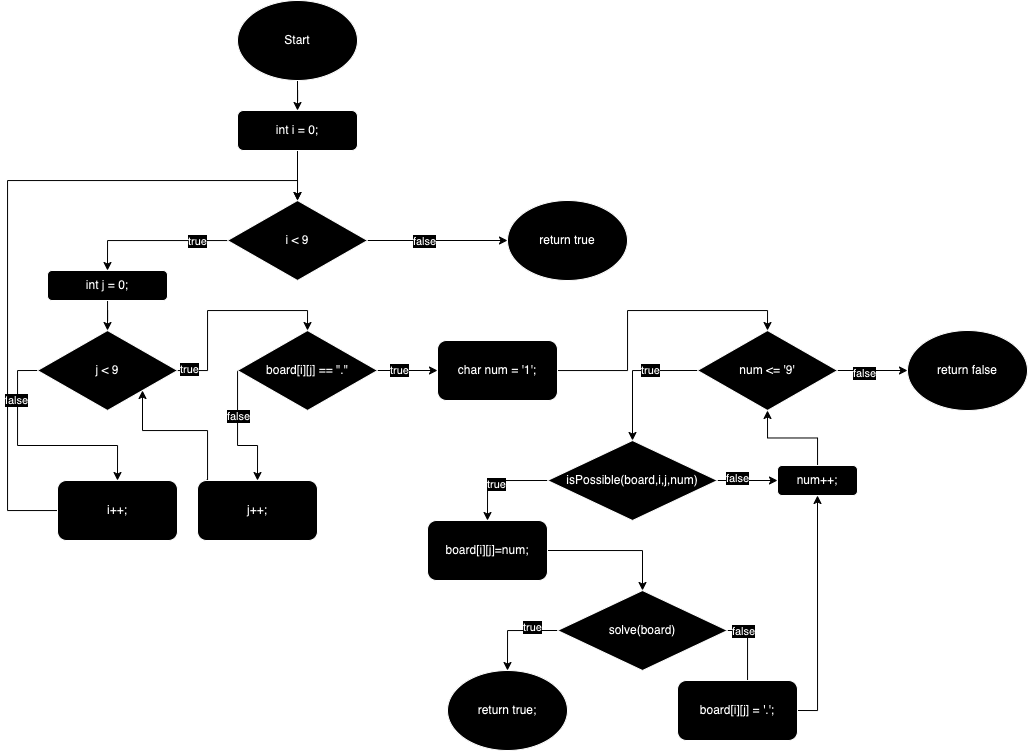

The diagram above was exported from draw.io. Its source (the exported page's mxGraphModel, read from the mxfile embedded in the PNG):
<mxGraphModel dx="909" dy="615" grid="1" gridSize="10" guides="1" tooltips="1" connect="1" arrows="1" fold="1" page="1" pageScale="1" pageWidth="1169" pageHeight="1654" background="#FFFFFF" math="0" shadow="0">
  <root>
    <mxCell id="0" />
    <mxCell id="1" parent="0" />
    <mxCell id="M__xc0VcjDYkkTv1wkbK-3" style="edgeStyle=orthogonalEdgeStyle;rounded=0;orthogonalLoop=1;jettySize=auto;html=1;entryX=0.5;entryY=0;entryDx=0;entryDy=0;strokeColor=#FFFFFF;" edge="1" parent="1" source="M__xc0VcjDYkkTv1wkbK-1" target="M__xc0VcjDYkkTv1wkbK-2">
      <mxGeometry relative="1" as="geometry" />
    </mxCell>
    <mxCell id="M__xc0VcjDYkkTv1wkbK-1" value="Start" style="ellipse;whiteSpace=wrap;html=1;" vertex="1" parent="1">
      <mxGeometry x="270" width="120" height="80" as="geometry" />
    </mxCell>
    <mxCell id="M__xc0VcjDYkkTv1wkbK-6" style="edgeStyle=orthogonalEdgeStyle;rounded=0;orthogonalLoop=1;jettySize=auto;html=1;entryX=0.5;entryY=0;entryDx=0;entryDy=0;strokeColor=#FFFFFF;" edge="1" parent="1" source="M__xc0VcjDYkkTv1wkbK-2" target="M__xc0VcjDYkkTv1wkbK-5">
      <mxGeometry relative="1" as="geometry" />
    </mxCell>
    <mxCell id="M__xc0VcjDYkkTv1wkbK-2" value="int i = 0;" style="rounded=1;whiteSpace=wrap;html=1;" vertex="1" parent="1">
      <mxGeometry x="270" y="110" width="120" height="40" as="geometry" />
    </mxCell>
    <mxCell id="M__xc0VcjDYkkTv1wkbK-9" style="edgeStyle=orthogonalEdgeStyle;rounded=0;orthogonalLoop=1;jettySize=auto;html=1;entryX=0.5;entryY=0;entryDx=0;entryDy=0;strokeColor=#FFFFFF;" edge="1" parent="1" source="M__xc0VcjDYkkTv1wkbK-5" target="M__xc0VcjDYkkTv1wkbK-8">
      <mxGeometry relative="1" as="geometry" />
    </mxCell>
    <mxCell id="M__xc0VcjDYkkTv1wkbK-18" value="true" style="edgeLabel;html=1;align=center;verticalAlign=middle;resizable=0;points=[];" vertex="1" connectable="0" parent="M__xc0VcjDYkkTv1wkbK-9">
      <mxGeometry x="-0.598" relative="1" as="geometry">
        <mxPoint as="offset" />
      </mxGeometry>
    </mxCell>
    <mxCell id="M__xc0VcjDYkkTv1wkbK-20" style="edgeStyle=orthogonalEdgeStyle;rounded=0;orthogonalLoop=1;jettySize=auto;html=1;exitX=1;exitY=0.5;exitDx=0;exitDy=0;entryX=0;entryY=0.5;entryDx=0;entryDy=0;strokeColor=#FFFFFF;" edge="1" parent="1" source="M__xc0VcjDYkkTv1wkbK-5" target="M__xc0VcjDYkkTv1wkbK-19">
      <mxGeometry relative="1" as="geometry" />
    </mxCell>
    <mxCell id="M__xc0VcjDYkkTv1wkbK-21" value="false" style="edgeLabel;html=1;align=center;verticalAlign=middle;resizable=0;points=[];" vertex="1" connectable="0" parent="M__xc0VcjDYkkTv1wkbK-20">
      <mxGeometry x="-0.198" y="-1" relative="1" as="geometry">
        <mxPoint as="offset" />
      </mxGeometry>
    </mxCell>
    <mxCell id="M__xc0VcjDYkkTv1wkbK-5" value="i &amp;lt; 9" style="rhombus;whiteSpace=wrap;html=1;" vertex="1" parent="1">
      <mxGeometry x="260" y="200" width="140" height="80" as="geometry" />
    </mxCell>
    <mxCell id="M__xc0VcjDYkkTv1wkbK-11" style="edgeStyle=orthogonalEdgeStyle;rounded=0;orthogonalLoop=1;jettySize=auto;html=1;entryX=0.5;entryY=0;entryDx=0;entryDy=0;strokeColor=#FFFFFF;" edge="1" parent="1" source="M__xc0VcjDYkkTv1wkbK-8" target="M__xc0VcjDYkkTv1wkbK-10">
      <mxGeometry relative="1" as="geometry" />
    </mxCell>
    <mxCell id="M__xc0VcjDYkkTv1wkbK-8" value="int j = 0;" style="rounded=1;whiteSpace=wrap;html=1;" vertex="1" parent="1">
      <mxGeometry x="80" y="270" width="120" height="30" as="geometry" />
    </mxCell>
    <mxCell id="M__xc0VcjDYkkTv1wkbK-16" style="edgeStyle=orthogonalEdgeStyle;rounded=0;orthogonalLoop=1;jettySize=auto;html=1;exitX=0;exitY=0.5;exitDx=0;exitDy=0;entryX=0.5;entryY=0;entryDx=0;entryDy=0;strokeColor=#FFFFFF;" edge="1" parent="1" source="M__xc0VcjDYkkTv1wkbK-10" target="M__xc0VcjDYkkTv1wkbK-14">
      <mxGeometry relative="1" as="geometry" />
    </mxCell>
    <mxCell id="M__xc0VcjDYkkTv1wkbK-17" value="false" style="edgeLabel;html=1;align=center;verticalAlign=middle;resizable=0;points=[];" vertex="1" connectable="0" parent="M__xc0VcjDYkkTv1wkbK-16">
      <mxGeometry x="-0.5675" y="-2" relative="1" as="geometry">
        <mxPoint as="offset" />
      </mxGeometry>
    </mxCell>
    <mxCell id="M__xc0VcjDYkkTv1wkbK-25" style="edgeStyle=orthogonalEdgeStyle;rounded=0;orthogonalLoop=1;jettySize=auto;html=1;entryX=0.5;entryY=0;entryDx=0;entryDy=0;strokeColor=#FFFFFF;" edge="1" parent="1" source="M__xc0VcjDYkkTv1wkbK-10" target="M__xc0VcjDYkkTv1wkbK-24">
      <mxGeometry relative="1" as="geometry" />
    </mxCell>
    <mxCell id="M__xc0VcjDYkkTv1wkbK-26" value="true" style="edgeLabel;html=1;align=center;verticalAlign=middle;resizable=0;points=[];" vertex="1" connectable="0" parent="M__xc0VcjDYkkTv1wkbK-25">
      <mxGeometry x="-0.8957" y="2" relative="1" as="geometry">
        <mxPoint as="offset" />
      </mxGeometry>
    </mxCell>
    <mxCell id="M__xc0VcjDYkkTv1wkbK-10" value="j &amp;lt; 9" style="rhombus;whiteSpace=wrap;html=1;" vertex="1" parent="1">
      <mxGeometry x="70" y="330" width="140" height="80" as="geometry" />
    </mxCell>
    <mxCell id="M__xc0VcjDYkkTv1wkbK-15" style="edgeStyle=orthogonalEdgeStyle;rounded=0;orthogonalLoop=1;jettySize=auto;html=1;entryX=0.5;entryY=0;entryDx=0;entryDy=0;strokeColor=#FFFFFF;" edge="1" parent="1" source="M__xc0VcjDYkkTv1wkbK-14" target="M__xc0VcjDYkkTv1wkbK-5">
      <mxGeometry relative="1" as="geometry">
        <Array as="points">
          <mxPoint x="40" y="510" />
          <mxPoint x="40" y="180" />
          <mxPoint x="330" y="180" />
        </Array>
      </mxGeometry>
    </mxCell>
    <mxCell id="M__xc0VcjDYkkTv1wkbK-14" value="i++;" style="rounded=1;whiteSpace=wrap;html=1;" vertex="1" parent="1">
      <mxGeometry x="90" y="480" width="120" height="60" as="geometry" />
    </mxCell>
    <mxCell id="M__xc0VcjDYkkTv1wkbK-19" value="return true" style="ellipse;whiteSpace=wrap;html=1;" vertex="1" parent="1">
      <mxGeometry x="540" y="200" width="120" height="80" as="geometry" />
    </mxCell>
    <mxCell id="M__xc0VcjDYkkTv1wkbK-29" style="edgeStyle=orthogonalEdgeStyle;rounded=0;orthogonalLoop=1;jettySize=auto;html=1;entryX=0.5;entryY=0;entryDx=0;entryDy=0;strokeColor=#FFFFFF;" edge="1" parent="1" source="M__xc0VcjDYkkTv1wkbK-24" target="M__xc0VcjDYkkTv1wkbK-28">
      <mxGeometry relative="1" as="geometry">
        <Array as="points">
          <mxPoint x="270" y="445" />
          <mxPoint x="290" y="445" />
        </Array>
      </mxGeometry>
    </mxCell>
    <mxCell id="M__xc0VcjDYkkTv1wkbK-30" value="false" style="edgeLabel;html=1;align=center;verticalAlign=middle;resizable=0;points=[];" vertex="1" connectable="0" parent="M__xc0VcjDYkkTv1wkbK-29">
      <mxGeometry x="-0.2929" relative="1" as="geometry">
        <mxPoint as="offset" />
      </mxGeometry>
    </mxCell>
    <mxCell id="M__xc0VcjDYkkTv1wkbK-33" style="edgeStyle=orthogonalEdgeStyle;rounded=0;orthogonalLoop=1;jettySize=auto;html=1;exitX=1;exitY=0.5;exitDx=0;exitDy=0;entryX=0;entryY=0.5;entryDx=0;entryDy=0;strokeColor=#FFFFFF;" edge="1" parent="1" source="M__xc0VcjDYkkTv1wkbK-24" target="M__xc0VcjDYkkTv1wkbK-32">
      <mxGeometry relative="1" as="geometry" />
    </mxCell>
    <mxCell id="M__xc0VcjDYkkTv1wkbK-34" value="true" style="edgeLabel;html=1;align=center;verticalAlign=middle;resizable=0;points=[];" vertex="1" connectable="0" parent="M__xc0VcjDYkkTv1wkbK-33">
      <mxGeometry x="-0.281" relative="1" as="geometry">
        <mxPoint as="offset" />
      </mxGeometry>
    </mxCell>
    <mxCell id="M__xc0VcjDYkkTv1wkbK-24" value="board[i][j] == &quot;.&quot;" style="rhombus;whiteSpace=wrap;html=1;" vertex="1" parent="1">
      <mxGeometry x="270" y="330" width="140" height="80" as="geometry" />
    </mxCell>
    <mxCell id="M__xc0VcjDYkkTv1wkbK-31" style="edgeStyle=orthogonalEdgeStyle;rounded=0;orthogonalLoop=1;jettySize=auto;html=1;entryX=1;entryY=1;entryDx=0;entryDy=0;exitX=0.075;exitY=-0.005;exitDx=0;exitDy=0;exitPerimeter=0;strokeColor=#FFFFFF;" edge="1" parent="1" source="M__xc0VcjDYkkTv1wkbK-28" target="M__xc0VcjDYkkTv1wkbK-10">
      <mxGeometry relative="1" as="geometry">
        <mxPoint x="240" y="440" as="sourcePoint" />
        <Array as="points">
          <mxPoint x="240" y="480" />
          <mxPoint x="240" y="430" />
          <mxPoint x="175" y="430" />
        </Array>
      </mxGeometry>
    </mxCell>
    <mxCell id="M__xc0VcjDYkkTv1wkbK-28" value="j++;" style="rounded=1;whiteSpace=wrap;html=1;" vertex="1" parent="1">
      <mxGeometry x="230" y="480" width="120" height="60" as="geometry" />
    </mxCell>
    <mxCell id="M__xc0VcjDYkkTv1wkbK-36" style="edgeStyle=orthogonalEdgeStyle;rounded=0;orthogonalLoop=1;jettySize=auto;html=1;entryX=0.5;entryY=0;entryDx=0;entryDy=0;strokeColor=#FFFFFF;" edge="1" parent="1" source="M__xc0VcjDYkkTv1wkbK-32" target="M__xc0VcjDYkkTv1wkbK-35">
      <mxGeometry relative="1" as="geometry" />
    </mxCell>
    <mxCell id="M__xc0VcjDYkkTv1wkbK-32" value="char num = '1';" style="rounded=1;whiteSpace=wrap;html=1;" vertex="1" parent="1">
      <mxGeometry x="470" y="340" width="120" height="60" as="geometry" />
    </mxCell>
    <mxCell id="M__xc0VcjDYkkTv1wkbK-39" style="edgeStyle=orthogonalEdgeStyle;rounded=0;orthogonalLoop=1;jettySize=auto;html=1;entryX=0;entryY=0.5;entryDx=0;entryDy=0;strokeColor=#FFFFFF;" edge="1" parent="1" source="M__xc0VcjDYkkTv1wkbK-35" target="M__xc0VcjDYkkTv1wkbK-38">
      <mxGeometry relative="1" as="geometry" />
    </mxCell>
    <mxCell id="M__xc0VcjDYkkTv1wkbK-40" value="false" style="edgeLabel;html=1;align=center;verticalAlign=middle;resizable=0;points=[];" vertex="1" connectable="0" parent="M__xc0VcjDYkkTv1wkbK-39">
      <mxGeometry x="-0.2367" y="-3" relative="1" as="geometry">
        <mxPoint as="offset" />
      </mxGeometry>
    </mxCell>
    <mxCell id="M__xc0VcjDYkkTv1wkbK-42" style="edgeStyle=orthogonalEdgeStyle;rounded=0;orthogonalLoop=1;jettySize=auto;html=1;exitX=0;exitY=0.5;exitDx=0;exitDy=0;entryX=0.5;entryY=0;entryDx=0;entryDy=0;strokeColor=#FFFFFF;" edge="1" parent="1" source="M__xc0VcjDYkkTv1wkbK-35" target="M__xc0VcjDYkkTv1wkbK-41">
      <mxGeometry relative="1" as="geometry" />
    </mxCell>
    <mxCell id="M__xc0VcjDYkkTv1wkbK-43" value="true" style="edgeLabel;html=1;align=center;verticalAlign=middle;resizable=0;points=[];" vertex="1" connectable="0" parent="M__xc0VcjDYkkTv1wkbK-42">
      <mxGeometry x="-0.2974" y="-1" relative="1" as="geometry">
        <mxPoint as="offset" />
      </mxGeometry>
    </mxCell>
    <mxCell id="M__xc0VcjDYkkTv1wkbK-35" value="num &amp;lt;= '9'" style="rhombus;whiteSpace=wrap;html=1;" vertex="1" parent="1">
      <mxGeometry x="730" y="330" width="140" height="80" as="geometry" />
    </mxCell>
    <mxCell id="M__xc0VcjDYkkTv1wkbK-38" value="return false" style="ellipse;whiteSpace=wrap;html=1;" vertex="1" parent="1">
      <mxGeometry x="940" y="330" width="120" height="80" as="geometry" />
    </mxCell>
    <mxCell id="M__xc0VcjDYkkTv1wkbK-44" style="edgeStyle=orthogonalEdgeStyle;rounded=0;orthogonalLoop=1;jettySize=auto;html=1;" edge="1" parent="1" source="M__xc0VcjDYkkTv1wkbK-41">
      <mxGeometry relative="1" as="geometry">
        <mxPoint x="770" y="480" as="targetPoint" />
      </mxGeometry>
    </mxCell>
    <mxCell id="M__xc0VcjDYkkTv1wkbK-46" style="edgeStyle=orthogonalEdgeStyle;rounded=0;orthogonalLoop=1;jettySize=auto;html=1;exitX=1;exitY=0.5;exitDx=0;exitDy=0;entryX=0;entryY=0.5;entryDx=0;entryDy=0;strokeColor=#FFFFFF;" edge="1" parent="1" source="M__xc0VcjDYkkTv1wkbK-41" target="M__xc0VcjDYkkTv1wkbK-45">
      <mxGeometry relative="1" as="geometry" />
    </mxCell>
    <mxCell id="M__xc0VcjDYkkTv1wkbK-52" value="false" style="edgeLabel;html=1;align=center;verticalAlign=middle;resizable=0;points=[];" vertex="1" connectable="0" parent="M__xc0VcjDYkkTv1wkbK-46">
      <mxGeometry x="-0.3623" y="2" relative="1" as="geometry">
        <mxPoint as="offset" />
      </mxGeometry>
    </mxCell>
    <mxCell id="M__xc0VcjDYkkTv1wkbK-49" style="edgeStyle=orthogonalEdgeStyle;rounded=0;orthogonalLoop=1;jettySize=auto;html=1;exitX=0;exitY=0.5;exitDx=0;exitDy=0;entryX=0.5;entryY=0;entryDx=0;entryDy=0;strokeColor=#FFFFFF;" edge="1" parent="1" source="M__xc0VcjDYkkTv1wkbK-41" target="M__xc0VcjDYkkTv1wkbK-48">
      <mxGeometry relative="1" as="geometry" />
    </mxCell>
    <mxCell id="M__xc0VcjDYkkTv1wkbK-51" value="true" style="edgeLabel;html=1;align=center;verticalAlign=middle;resizable=0;points=[];" vertex="1" connectable="0" parent="M__xc0VcjDYkkTv1wkbK-49">
      <mxGeometry x="0.0348" y="3" relative="1" as="geometry">
        <mxPoint as="offset" />
      </mxGeometry>
    </mxCell>
    <mxCell id="M__xc0VcjDYkkTv1wkbK-41" value="isPossible(board,i,j,num)" style="rhombus;whiteSpace=wrap;html=1;" vertex="1" parent="1">
      <mxGeometry x="580" y="440" width="170" height="80" as="geometry" />
    </mxCell>
    <mxCell id="M__xc0VcjDYkkTv1wkbK-47" style="edgeStyle=orthogonalEdgeStyle;rounded=0;orthogonalLoop=1;jettySize=auto;html=1;entryX=0.5;entryY=1;entryDx=0;entryDy=0;strokeColor=#FFFFFF;" edge="1" parent="1" source="M__xc0VcjDYkkTv1wkbK-45" target="M__xc0VcjDYkkTv1wkbK-35">
      <mxGeometry relative="1" as="geometry" />
    </mxCell>
    <mxCell id="M__xc0VcjDYkkTv1wkbK-45" value="num++;" style="rounded=1;whiteSpace=wrap;html=1;" vertex="1" parent="1">
      <mxGeometry x="810" y="465" width="80" height="30" as="geometry" />
    </mxCell>
    <mxCell id="M__xc0VcjDYkkTv1wkbK-54" style="edgeStyle=orthogonalEdgeStyle;rounded=0;orthogonalLoop=1;jettySize=auto;html=1;exitX=1;exitY=0.5;exitDx=0;exitDy=0;entryX=0.5;entryY=0;entryDx=0;entryDy=0;strokeColor=#FFFFFF;" edge="1" parent="1" source="M__xc0VcjDYkkTv1wkbK-48" target="M__xc0VcjDYkkTv1wkbK-53">
      <mxGeometry relative="1" as="geometry" />
    </mxCell>
    <mxCell id="M__xc0VcjDYkkTv1wkbK-48" value="board[i][j]=num;" style="rounded=1;whiteSpace=wrap;html=1;" vertex="1" parent="1">
      <mxGeometry x="460" y="520" width="120" height="60" as="geometry" />
    </mxCell>
    <mxCell id="M__xc0VcjDYkkTv1wkbK-56" style="edgeStyle=orthogonalEdgeStyle;rounded=0;orthogonalLoop=1;jettySize=auto;html=1;exitX=0;exitY=0.5;exitDx=0;exitDy=0;entryX=0.5;entryY=0;entryDx=0;entryDy=0;strokeColor=#FFFFFF;" edge="1" parent="1" source="M__xc0VcjDYkkTv1wkbK-53" target="M__xc0VcjDYkkTv1wkbK-55">
      <mxGeometry relative="1" as="geometry" />
    </mxCell>
    <mxCell id="M__xc0VcjDYkkTv1wkbK-61" value="true" style="edgeLabel;html=1;align=center;verticalAlign=middle;resizable=0;points=[];" vertex="1" connectable="0" parent="M__xc0VcjDYkkTv1wkbK-56">
      <mxGeometry x="-0.4291" y="-4" relative="1" as="geometry">
        <mxPoint as="offset" />
      </mxGeometry>
    </mxCell>
    <mxCell id="M__xc0VcjDYkkTv1wkbK-58" style="edgeStyle=orthogonalEdgeStyle;rounded=0;orthogonalLoop=1;jettySize=auto;html=1;exitX=1;exitY=0.5;exitDx=0;exitDy=0;entryX=0.5;entryY=0;entryDx=0;entryDy=0;strokeColor=#FFFFFF;" edge="1" parent="1" source="M__xc0VcjDYkkTv1wkbK-53" target="M__xc0VcjDYkkTv1wkbK-57">
      <mxGeometry relative="1" as="geometry" />
    </mxCell>
    <mxCell id="M__xc0VcjDYkkTv1wkbK-60" value="false" style="edgeLabel;html=1;align=center;verticalAlign=middle;resizable=0;points=[];" vertex="1" connectable="0" parent="M__xc0VcjDYkkTv1wkbK-58">
      <mxGeometry x="-0.7041" relative="1" as="geometry">
        <mxPoint as="offset" />
      </mxGeometry>
    </mxCell>
    <mxCell id="M__xc0VcjDYkkTv1wkbK-53" value="solve(board)" style="rhombus;whiteSpace=wrap;html=1;" vertex="1" parent="1">
      <mxGeometry x="590" y="590" width="170" height="80" as="geometry" />
    </mxCell>
    <mxCell id="M__xc0VcjDYkkTv1wkbK-55" value="return true;" style="ellipse;whiteSpace=wrap;html=1;" vertex="1" parent="1">
      <mxGeometry x="480" y="670" width="120" height="80" as="geometry" />
    </mxCell>
    <mxCell id="M__xc0VcjDYkkTv1wkbK-59" style="edgeStyle=orthogonalEdgeStyle;rounded=0;orthogonalLoop=1;jettySize=auto;html=1;exitX=1;exitY=0.5;exitDx=0;exitDy=0;entryX=0.5;entryY=1;entryDx=0;entryDy=0;strokeColor=#FFFFFF;" edge="1" parent="1" source="M__xc0VcjDYkkTv1wkbK-57" target="M__xc0VcjDYkkTv1wkbK-45">
      <mxGeometry relative="1" as="geometry" />
    </mxCell>
    <mxCell id="M__xc0VcjDYkkTv1wkbK-57" value="board[i][j] = '.';" style="rounded=1;whiteSpace=wrap;html=1;" vertex="1" parent="1">
      <mxGeometry x="710" y="680" width="120" height="60" as="geometry" />
    </mxCell>
  </root>
</mxGraphModel>